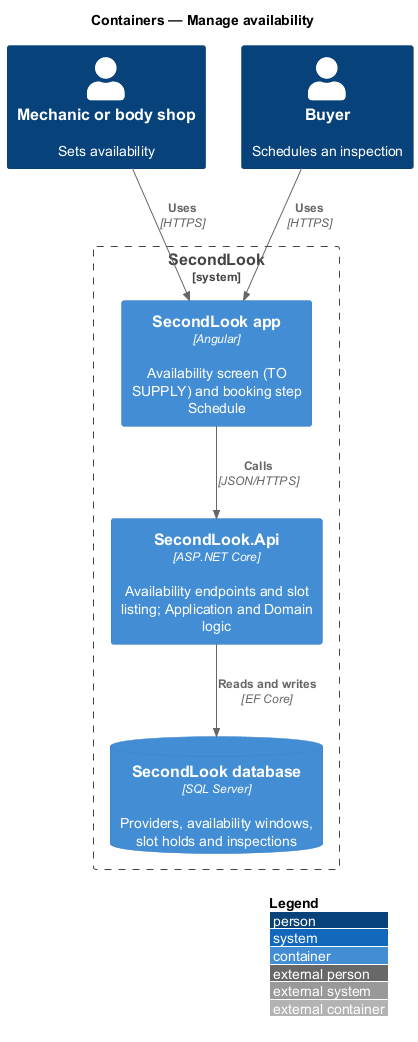

The diagram above was rendered by PlantUML. Its source (embedded in the PNG):
@startuml
!include <C4/C4_Container>
LAYOUT_WITH_LEGEND()
title Containers — Manage availability

Person(provider, "Mechanic or body shop", "Sets availability")
Person(buyer, "Buyer", "Schedules an inspection")
System_Boundary(secondlook, "SecondLook") {
  Container(spa, "SecondLook app", "Angular", "Availability screen (TO SUPPLY) and booking step Schedule")
  Container(api, "SecondLook.Api", "ASP.NET Core", "Availability endpoints and slot listing; Application and Domain logic")
  ContainerDb(db, "SecondLook database", "SQL Server", "Providers, availability windows, slot holds and inspections")
}

Rel(provider, spa, "Uses", "HTTPS")
Rel(buyer, spa, "Uses", "HTTPS")
Rel(spa, api, "Calls", "JSON/HTTPS")
Rel(api, db, "Reads and writes", "EF Core")
@enduml